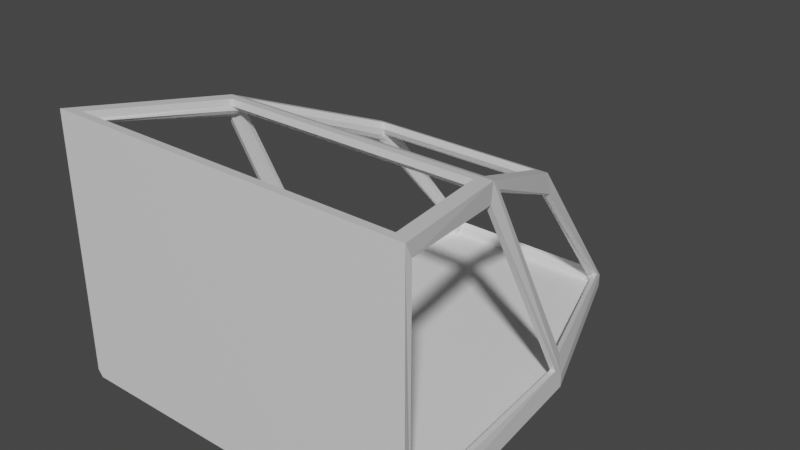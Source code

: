 # Source: MEGACOCK_Backup.blend  (saved by Blender 3.1.7; exported with 4.5.12 LTS)
import bpy
from mathutils import Matrix  # noqa: F401  (used for matrix-valued properties, if any)

bpy.ops.wm.read_factory_settings(use_empty=True)
scene = bpy.context.scene
scene.name = 'Scene'

# ---- collections
col_collection = bpy.data.collections.new('Collection'); scene.collection.children.link(col_collection)

# ---- materials (node trees are filled in below, after node groups)
mat_material = bpy.data.materials.new('Material')
mat_material.alpha_threshold = 0.0
mat_material.use_transparent_shadow = False
mat_material.line_color = (0.0, 0.0, 0.0, 1.0)

# ---- material node trees
mat_material.use_nodes = True; mat_material.node_tree.nodes.clear()
_N = mat_material.node_tree.nodes; _L = mat_material.node_tree.links
n0 = _N.new('ShaderNodeOutputMaterial'); n0.name = 'Material Output'; n0.location = (300, 300)
n1 = _N.new('ShaderNodeBsdfPrincipled'); n1.name = 'Principled BSDF'; n1.location = (10, 300)
n1.distribution = 'GGX'
n1.subsurface_method = 'RANDOM_WALK_SKIN'
n1.inputs[2].default_value = 0.4
n1.inputs[3].default_value = 1.45
n1.inputs[27].default_value = (0.0, 0.0, 0.0, 1.0)
n1.inputs[28].default_value = 1.0
_L.new(n1.outputs[0], n0.inputs[0])
n0.is_active_output = True

# ---- world
world_world = bpy.data.worlds.new('World'); scene.world = world_world
world_world.use_nodes = True; world_world.node_tree.nodes.clear()
_N = world_world.node_tree.nodes; _L = world_world.node_tree.links
n0 = _N.new('ShaderNodeOutputWorld'); n0.name = 'World Output'; n0.location = (300, 300)
n1 = _N.new('ShaderNodeBackground'); n1.name = 'Background'; n1.location = (10, 300)
n1.inputs[0].default_value = (0.05088, 0.05088, 0.05088, 1.0)
_L.new(n1.outputs[0], n0.inputs[0])
n0.is_active_output = True
world_world.color = (0.05088, 0.05088, 0.05088)
world_world.use_sun_shadow = False
world_world.sun_shadow_jitter_overblur = 0.0

# ---- meshes
me_cube = bpy.data.meshes.new('Cube')
me_cube.from_pydata([(2.364, 4.996, 3.191), (2.604, 7.207, 0.4593), (-2.364, 4.996, 3.191), (-2.604, 7.207, 0.4593), (-3.0, 1.59, 0.4593), (3.0, 1.59, 3.459), (-3.0, 1.59, 3.459), (3.0, 1.59, 0.4593), (1.505, 11.25, 0.4593), (-1.505, 11.25, 0.4593), (1.599, 8.426, 2.451), (-1.599, 8.426, 2.451), (-2.956, 1.805, 0.6768), (-2.996, 1.749, 3.29), (-2.397, 4.881, 2.97), (-2.626, 6.913, 0.6029), (-2.498, 7.308, 0.6937), (-2.347, 5.212, 3.058), (-1.695, 8.343, 2.233), (-1.55, 11.0, 0.5435), (2.626, 6.913, 0.6029), (2.397, 4.881, 2.97), (2.996, 1.749, 3.29), (2.956, 1.805, 0.6768), (2.176, 4.77, 3.209), (-2.176, 4.77, 3.209), (-2.739, 1.806, 3.442), (2.739, 1.806, 3.442), (-1.344, 11.12, 0.555), (-1.428, 8.562, 2.355), (1.428, 8.562, 2.355), (1.344, 11.12, 0.555), (-2.132, 5.178, 3.152), (2.132, 5.178, 3.152), (1.447, 8.241, 2.491), (-1.447, 8.241, 2.491), (2.347, 5.212, 3.058), (2.498, 7.308, 0.6937), (1.55, 11.0, 0.5435), (1.695, 8.343, 2.233), (-2.911, 1.739, 3.283), (-2.871, 1.795, 0.6694), (-2.541, 6.903, 0.5955), (-2.312, 4.871, 2.963), (-2.268, 5.19, 3.032), (-2.419, 7.286, 0.6676), (-1.471, 10.97, 0.5174), (-1.461, 8.285, 2.269), (2.312, 4.871, 2.963), (2.541, 6.903, 0.5955), (2.871, 1.795, 0.6694), (2.911, 1.739, 3.283), (-2.176, 4.763, 3.124), (2.176, 4.763, 3.124), (2.739, 1.8, 3.357), (-2.739, 1.8, 3.357), (-1.344, 11.07, 0.485), (1.344, 11.07, 0.485), (1.472, 8.308, 2.272), (-2.132, 5.16, 3.068), (2.132, 5.16, 3.068), (-2.16, 5.034, 3.025), (2.268, 5.19, 3.032), (2.419, 7.286, 0.6676), (-2.163, 4.92, 3.037), (1.471, 10.97, 0.5174), (-3.0, 1.59, 0.3054), (-2.919, 1.59, 0.225), (2.523, 7.207, 0.225), (2.604, 7.207, 0.3054), (-2.604, 7.207, 0.3054), (-2.523, 7.207, 0.225), (3.0, 1.59, 0.3054), (2.919, 1.59, 0.225), (1.446, 11.17, 0.225), (1.505, 11.25, 0.3054), (-1.446, 11.17, 0.225), (-1.505, 11.25, 0.3054), (-2.266, 4.977, 2.986), (-2.252, 5.084, 3.009), (-2.427, 7.158, 0.6436), (-2.467, 7.031, 0.6195), (-1.347, 10.97, 0.4675), (-1.389, 10.94, 0.4783), (-2.193, 5.051, 3.015), (-2.196, 4.945, 3.014), (1.407, 10.97, 0.4907), (1.364, 11.0, 0.4799), (2.252, 5.084, 3.009), (2.266, 4.977, 2.986), (2.467, 7.031, 0.6195), (2.427, 7.158, 0.6436), (2.198, 4.928, 2.997), (2.164, 4.901, 3.019), (2.138, 5.126, 3.02), (2.184, 5.136, 3.008), (2.189, 5.036, 2.995), (2.154, 5.017, 3.003), (-2.147, 5.028, 3.033), (-2.161, 4.896, 3.051), (2.161, 4.896, 3.051), (2.147, 5.028, 3.033), (2.206, 4.835, 3.017), (2.162, 4.799, 3.07), (2.722, 1.779, 3.332), (2.778, 1.759, 3.307), (-2.778, 1.759, 3.307), (-2.722, 1.779, 3.332), (-2.162, 4.799, 3.07), (-2.206, 4.835, 3.017), (-2.198, 5.152, 3.021), (-2.152, 5.142, 3.033), (-2.871, 1.792, 0.3974), (-2.541, 6.902, 0.3844), (-2.419, 7.284, 0.3834), (-1.471, 10.98, 0.374), (2.541, 6.902, 0.3844), (2.871, 1.792, 0.3974), (-1.344, 11.07, 0.3738), (1.344, 11.07, 0.3738), (2.419, 7.284, 0.3834), (1.471, 10.98, 0.374), (-2.46, 7.157, 0.3837), (-2.501, 7.029, 0.3841), (-1.386, 11.04, 0.3738), (-1.429, 11.01, 0.3739), (1.429, 11.01, 0.3739), (1.386, 11.04, 0.3738), (2.501, 7.029, 0.3841), (2.46, 7.157, 0.3837), (-1.428, 8.513, 2.285), (-1.452, 8.382, 2.231), (-1.617, 8.321, 2.207), (-1.515, 8.318, 2.205), (-1.447, 8.223, 2.407), (-1.441, 8.277, 2.337), (-1.434, 8.374, 2.296), (-1.535, 8.259, 2.251), (-1.479, 8.227, 2.318), (1.617, 8.321, 2.207), (1.532, 8.347, 2.217), (1.428, 8.513, 2.285), (1.469, 8.411, 2.243), (1.434, 8.374, 2.296), (1.447, 8.223, 2.407), (1.441, 8.277, 2.337), (1.464, 8.211, 2.305), (1.521, 8.243, 2.238)], [], [(29, 30, 141, 130), (9, 8, 75, 77), (31, 28, 56, 57), (22, 23, 50, 51), (68, 71, 76, 74), (28, 29, 130, 56), (4, 3, 70, 66), (71, 68, 73, 67), (1, 69, 75, 8), (21, 22, 51, 48), (23, 20, 49, 50), (1, 7, 72, 69), (70, 3, 9, 77), (14, 15, 42, 43), (4, 6, 13, 12), (6, 2, 14, 13), (2, 3, 15, 14), (3, 4, 12, 15), (3, 2, 17, 16), (2, 11, 18, 17), (11, 9, 19, 18), (9, 3, 16, 19), (1, 0, 21, 20), (0, 5, 22, 21), (5, 7, 23, 22), (7, 1, 20, 23), (0, 2, 25, 24), (2, 6, 26, 25), (6, 5, 27, 26), (5, 0, 24, 27), (9, 11, 29, 28), (11, 10, 30, 29), (10, 8, 31, 30), (8, 9, 28, 31), (2, 0, 33, 32), (0, 10, 34, 33), (10, 11, 35, 34), (11, 2, 32, 35), (0, 1, 37, 36), (1, 8, 38, 37), (8, 10, 39, 38), (10, 0, 36, 39), (36, 37, 63, 62), (16, 17, 44, 45), (30, 31, 57, 141), (39, 36, 62, 139), (19, 16, 45, 46), (37, 38, 65, 63), (17, 18, 132, 44), (24, 25, 52, 53), (38, 39, 139, 65), (18, 19, 46, 132), (27, 24, 53, 54), (25, 26, 55, 52), (32, 33, 60, 59), (12, 13, 40, 41), (26, 27, 54, 55), (35, 32, 59, 134), (15, 12, 41, 42), (33, 34, 144, 60), (13, 14, 43, 40), (20, 21, 48, 49), (34, 35, 134, 144), (73, 68, 69, 72), (71, 67, 66, 70), (74, 76, 77, 75), (76, 71, 70, 77), (75, 69, 68, 74), (5, 6, 4, 7), (7, 4, 66, 72), (72, 66, 67, 73), (45, 44, 79, 80), (80, 79, 78, 81), (81, 78, 43, 42), (56, 130, 131, 82), (82, 131, 133, 83), (83, 133, 132, 46), (65, 139, 140, 86), (86, 140, 142, 87), (87, 142, 141, 57), (62, 63, 91, 88), (88, 91, 90, 89), (89, 90, 49, 48), (51, 50, 41, 40), (144, 134, 135, 145), (145, 135, 136, 143), (143, 136, 130, 141), (139, 62, 95, 147), (147, 95, 94, 146), (146, 94, 60, 144), (59, 60, 101, 98), (98, 101, 100, 99), (99, 100, 53, 52), (54, 53, 103, 104), (104, 103, 102, 105), (105, 102, 48, 51), (52, 55, 107, 108), (108, 107, 106, 109), (109, 106, 40, 43), (134, 59, 111, 138), (138, 111, 110, 137), (137, 110, 44, 132), (65, 86, 126, 121), (82, 83, 125, 124), (49, 90, 128, 116), (86, 87, 127, 126), (90, 91, 129, 128), (81, 42, 113, 123), (42, 41, 112, 113), (83, 46, 115, 125), (50, 49, 116, 117), (87, 57, 119, 127), (57, 56, 118, 119), (91, 63, 120, 129), (63, 65, 121, 120), (41, 50, 117, 112), (45, 80, 122, 114), (46, 45, 114, 115), (56, 82, 124, 118), (80, 81, 123, 122), (112, 117, 116, 113), (113, 116, 128, 123), (123, 128, 129, 122), (122, 129, 120, 114), (114, 120, 121, 115), (115, 121, 126, 125), (125, 126, 127, 124), (124, 127, 119, 118), (47, 131, 130), (47, 132, 133), (47, 133, 131), (47, 135, 134), (47, 130, 136), (47, 136, 135), (47, 137, 132), (47, 134, 138), (47, 138, 137), (62, 88, 96, 95), (58, 140, 139), (58, 141, 142), (58, 142, 140), (58, 143, 141), (58, 144, 145), (58, 145, 143), (58, 146, 144), (58, 139, 147), (58, 147, 146), (92, 102, 103, 93), (96, 92, 93, 97), (95, 96, 97, 94), (93, 103, 53, 100), (97, 93, 100, 101), (94, 97, 101, 60), (88, 89, 92, 96), (89, 48, 102, 92), (78, 85, 109, 43), (85, 64, 108, 109), (64, 99, 52, 108), (79, 84, 85, 78), (84, 61, 64, 85), (61, 98, 99, 64), (44, 110, 84, 79), (110, 111, 61, 84), (111, 59, 98, 61), (104, 107, 55, 54), (105, 106, 107, 104), (51, 40, 106, 105)])
_uv = me_cube.uv_layers.new(name='UVMap')
_uv.uv.foreach_set('vector', [0.613, 0.2632, 0.613, 0.4868, 0.613, 0.4868, 0.613, 0.2632, 0.375, 0.25, 0.375, 0.5, 0.375, 0.5, 0.375, 0.25, 0.387, 0.4863, 0.387, 0.2637, 0.387, 0.2637, 0.387, 0.4863, 0.6115, 0.6198, 0.3936, 0.6195, 0.3936, 0.6195, 0.6115, 0.6198, 0.3711, 0.5, 0.1289, 0.5, 0.131, 0.5, 0.369, 0.5, 0.387, 0.2637, 0.613, 0.2632, 0.613, 0.2632, 0.387, 0.2637, 0.375, 0.125, 0.375, 0.25, 0.375, 0.25, 0.375, 0.125, 0.1289, 0.5, 0.3711, 0.5, 0.3716, 0.625, 0.1284, 0.625, 0.375, 0.5, 0.375, 0.5, 0.375, 0.5, 0.375, 0.5, 0.604, 0.5087, 0.6115, 0.6198, 0.6115, 0.6198, 0.604, 0.5087, 0.3936, 0.6195, 0.3879, 0.5042, 0.3879, 0.5042, 0.3936, 0.6195, 0.375, 0.5, 0.375, 0.625, 0.375, 0.625, 0.375, 0.5, 0.375, 0.25, 0.375, 0.25, 0.375, 0.25, 0.375, 0.25, 0.604, 0.2413, 0.3879, 0.2458, 0.3879, 0.2458, 0.604, 0.2413, 0.375, 0.125, 0.625, 0.125, 0.6115, 0.1302, 0.3936, 0.1305, 0.625, 0.125, 0.625, 0.25, 0.604, 0.2413, 0.6115, 0.1302, 0.625, 0.25, 0.375, 0.25, 0.3879, 0.2458, 0.604, 0.2413, 0.375, 0.25, 0.375, 0.125, 0.3936, 0.1305, 0.3879, 0.2458, 0.375, 0.25, 0.625, 0.25, 0.6152, 0.25, 0.3997, 0.25, 0.625, 0.25, 0.625, 0.25, 0.5933, 0.25, 0.6152, 0.25, 0.625, 0.25, 0.375, 0.25, 0.3854, 0.25, 0.5933, 0.25, 0.375, 0.25, 0.375, 0.25, 0.3997, 0.25, 0.3854, 0.25, 0.375, 0.5, 0.625, 0.5, 0.604, 0.5087, 0.3879, 0.5042, 0.625, 0.5, 0.625, 0.625, 0.6115, 0.6198, 0.604, 0.5087, 0.625, 0.625, 0.375, 0.625, 0.3936, 0.6195, 0.6115, 0.6198, 0.375, 0.625, 0.375, 0.5, 0.3879, 0.5042, 0.3936, 0.6195, 0.625, 0.5, 0.875, 0.5, 0.8636, 0.5083, 0.6364, 0.5083, 0.875, 0.5, 0.875, 0.625, 0.8654, 0.6171, 0.8636, 0.5083, 0.875, 0.625, 0.625, 0.625, 0.6346, 0.6171, 0.8654, 0.6171, 0.625, 0.625, 0.625, 0.5, 0.6364, 0.5083, 0.6346, 0.6171, 0.375, 0.25, 0.625, 0.25, 0.613, 0.2632, 0.387, 0.2637, 0.625, 0.25, 0.625, 0.5, 0.613, 0.4868, 0.613, 0.2632, 0.625, 0.5, 0.375, 0.5, 0.387, 0.4863, 0.613, 0.4868, 0.375, 0.5, 0.375, 0.25, 0.387, 0.2637, 0.387, 0.4863, 0.875, 0.5, 0.625, 0.5, 0.6358, 0.5, 0.8642, 0.5, 0.625, 0.5, 0.625, 0.5, 0.6388, 0.5, 0.6358, 0.5, 0.625, 0.5, 0.875, 0.5, 0.8612, 0.5, 0.6388, 0.5, 0.875, 0.5, 0.875, 0.5, 0.8642, 0.5, 0.8612, 0.5, 0.625, 0.5, 0.375, 0.5, 0.3997, 0.5, 0.6152, 0.5, 0.375, 0.5, 0.375, 0.5, 0.3854, 0.5, 0.3997, 0.5, 0.375, 0.5, 0.625, 0.5, 0.5933, 0.5, 0.3854, 0.5, 0.625, 0.5, 0.625, 0.5, 0.6152, 0.5, 0.5933, 0.5, 0.6152, 0.5, 0.3997, 0.5, 0.3997, 0.5, 0.6152, 0.5, 0.3997, 0.25, 0.6152, 0.25, 0.6152, 0.25, 0.3997, 0.25, 0.613, 0.4868, 0.387, 0.4863, 0.387, 0.4863, 0.613, 0.4868, 0.5933, 0.5, 0.6152, 0.5, 0.6152, 0.5, 0.5933, 0.5, 0.3854, 0.25, 0.3997, 0.25, 0.3997, 0.25, 0.3854, 0.25, 0.3997, 0.5, 0.3854, 0.5, 0.3854, 0.5, 0.3997, 0.5, 0.6152, 0.25, 0.5933, 0.25, 0.5933, 0.25, 0.6152, 0.25, 0.6364, 0.5083, 0.8636, 0.5083, 0.8636, 0.5083, 0.6364, 0.5083, 0.3854, 0.5, 0.5933, 0.5, 0.5933, 0.5, 0.3854, 0.5, 0.5933, 0.25, 0.3854, 0.25, 0.3854, 0.25, 0.5933, 0.25, 0.6346, 0.6171, 0.6364, 0.5083, 0.6364, 0.5083, 0.6346, 0.6171, 0.8636, 0.5083, 0.8654, 0.6171, 0.8654, 0.6171, 0.8636, 0.5083, 0.8642, 0.5, 0.6358, 0.5, 0.6358, 0.5, 0.8642, 0.5, 0.3936, 0.1305, 0.6115, 0.1302, 0.6115, 0.1302, 0.3936, 0.1305, 0.8654, 0.6171, 0.6346, 0.6171, 0.6346, 0.6171, 0.8654, 0.6171, 0.8612, 0.5, 0.8642, 0.5, 0.8642, 0.5, 0.8612, 0.5, 0.3879, 0.2458, 0.3936, 0.1305, 0.3936, 0.1305, 0.3879, 0.2458, 0.6358, 0.5, 0.6388, 0.5, 0.6388, 0.5, 0.6358, 0.5, 0.6115, 0.1302, 0.604, 0.2413, 0.604, 0.2413, 0.6115, 0.1302, 0.3879, 0.5042, 0.604, 0.5087, 0.604, 0.5087, 0.3879, 0.5042, 0.6388, 0.5, 0.8612, 0.5, 0.8612, 0.5, 0.6388, 0.5, 0.3716, 0.625, 0.3711, 0.5, 0.375, 0.5, 0.375, 0.625, 0.1289, 0.5, 0.1284, 0.625, 0.125, 0.625, 0.125, 0.5, 0.369, 0.5, 0.131, 0.5, 0.125, 0.5, 0.375, 0.5, 0.131, 0.5, 0.1289, 0.5, 0.125, 0.5, 0.125, 0.5, 0.375, 0.5, 0.375, 0.5, 0.3711, 0.5, 0.369, 0.5, 0.625, 0.625, 0.625, 0.125, 0.375, 0.125, 0.375, 0.625, 0.375, 0.625, 0.375, 0.125, 0.375, 0.125, 0.375, 0.625, 0.375, 0.625, 0.125, 0.625, 0.1284, 0.625, 0.3716, 0.625, 0.3997, 0.25, 0.6152, 0.25, 0.6114, 0.2471, 0.3957, 0.2486, 0.3957, 0.2486, 0.6114, 0.2471, 0.6077, 0.2442, 0.3918, 0.2472, 0.3918, 0.2472, 0.6077, 0.2442, 0.604, 0.2413, 0.3879, 0.2458, 0.387, 0.2637, 0.613, 0.2632, 0.6064, 0.2588, 0.3865, 0.2591, 0.3865, 0.2591, 0.6064, 0.2588, 0.5999, 0.2544, 0.3859, 0.2546, 0.3859, 0.2546, 0.5999, 0.2544, 0.5933, 0.25, 0.3854, 0.25, 0.3854, 0.5, 0.5933, 0.5, 0.5999, 0.4956, 0.3859, 0.4954, 0.3859, 0.4954, 0.5999, 0.4956, 0.6064, 0.4912, 0.3865, 0.4909, 0.3865, 0.4909, 0.6064, 0.4912, 0.613, 0.4868, 0.387, 0.4863, 0.6152, 0.5, 0.3997, 0.5, 0.3957, 0.5014, 0.6114, 0.5029, 0.6114, 0.5029, 0.3957, 0.5014, 0.3918, 0.5028, 0.6077, 0.5058, 0.6077, 0.5058, 0.3918, 0.5028, 0.3879, 0.5042, 0.604, 0.5087, 0.6115, 0.6198, 0.3936, 0.6195, 0.3936, 0.1305, 0.6115, 0.1302, 0.6388, 0.5, 0.8612, 0.5, 0.7785, 0.4211, 0.6302, 0.4956, 0.6302, 0.4956, 0.7785, 0.4211, 0.6957, 0.3421, 0.6216, 0.4912, 0.6216, 0.4912, 0.6957, 0.3421, 0.613, 0.2632, 0.613, 0.4868, 0.5933, 0.5, 0.6152, 0.5, 0.622, 0.5, 0.6085, 0.5, 0.6085, 0.5, 0.622, 0.5, 0.6289, 0.5, 0.6236, 0.5, 0.6236, 0.5, 0.6289, 0.5, 0.6358, 0.5, 0.6388, 0.5, 0.8642, 0.5, 0.6358, 0.5, 0.636, 0.5028, 0.864, 0.5028, 0.864, 0.5028, 0.636, 0.5028, 0.6362, 0.5055, 0.8638, 0.5055, 0.8638, 0.5055, 0.6362, 0.5055, 0.6364, 0.5083, 0.8636, 0.5083, 0.6346, 0.6171, 0.6364, 0.5083, 0.6256, 0.5084, 0.6269, 0.618, 0.6269, 0.618, 0.6256, 0.5084, 0.6148, 0.5085, 0.6192, 0.6189, 0.6192, 0.6189, 0.6148, 0.5085, 0.604, 0.5087, 0.6115, 0.6198, 0.8636, 0.5083, 0.8654, 0.6171, 0.7808, 0.4548, 0.7771, 0.4193, 0.7771, 0.4193, 0.7808, 0.4548, 0.6962, 0.2925, 0.6905, 0.3303, 0.6905, 0.3303, 0.6962, 0.2925, 0.6115, 0.1302, 0.604, 0.2413, 0.8612, 0.5, 0.8642, 0.5, 0.7812, 0.4167, 0.7719, 0.4167, 0.7719, 0.4167, 0.7812, 0.4167, 0.6982, 0.3333, 0.6826, 0.3333, 0.6826, 0.3333, 0.6982, 0.3333, 0.6152, 0.25, 0.5933, 0.25, 0.3854, 0.5, 0.3859, 0.4954, 0.3859, 0.4954, 0.3854, 0.5, 0.3865, 0.2591, 0.3859, 0.2546, 0.3859, 0.2546, 0.3865, 0.2591, 0.3879, 0.5042, 0.3918, 0.5028, 0.3918, 0.5028, 0.3879, 0.5042, 0.3859, 0.4954, 0.3865, 0.4909, 0.3865, 0.4909, 0.3859, 0.4954, 0.3918, 0.5028, 0.3957, 0.5014, 0.3957, 0.5014, 0.3918, 0.5028, 0.3918, 0.2472, 0.3879, 0.2458, 0.3879, 0.2458, 0.3918, 0.2472, 0.3879, 0.2458, 0.3936, 0.1305, 0.3936, 0.1305, 0.3879, 0.2458, 0.3859, 0.2546, 0.3854, 0.25, 0.3854, 0.25, 0.3859, 0.2546, 0.3936, 0.6195, 0.3879, 0.5042, 0.3879, 0.5042, 0.3936, 0.6195, 0.3865, 0.4909, 0.387, 0.4863, 0.387, 0.4863, 0.3865, 0.4909, 0.387, 0.4863, 0.387, 0.2637, 0.387, 0.2637, 0.387, 0.4863, 0.3957, 0.5014, 0.3997, 0.5, 0.3997, 0.5, 0.3957, 0.5014, 0.3997, 0.5, 0.3854, 0.5, 0.3854, 0.5, 0.3997, 0.5, 0.3936, 0.1305, 0.3936, 0.6195, 0.3936, 0.6195, 0.3936, 0.1305, 0.3997, 0.25, 0.3957, 0.2486, 0.3957, 0.2486, 0.3997, 0.25, 0.3854, 0.25, 0.3997, 0.25, 0.3997, 0.25, 0.3854, 0.25, 0.387, 0.2637, 0.3865, 0.2591, 0.3865, 0.2591, 0.387, 0.2637, 0.3957, 0.2486, 0.3918, 0.2472, 0.3918, 0.2472, 0.3957, 0.2486, 0.3936, 0.1305, 0.3936, 0.6195, 0.3879, 0.5042, 0.3879, 0.2458, 0.3879, 0.2458, 0.3879, 0.5042, 0.3918, 0.5028, 0.3918, 0.2472, 0.3918, 0.2472, 0.3918, 0.5028, 0.3957, 0.5014, 0.3957, 0.2486, 0.3957, 0.2486, 0.3957, 0.5014, 0.3997, 0.5, 0.3997, 0.25, 0.3997, 0.25, 0.3997, 0.5, 0.3854, 0.5, 0.3854, 0.25, 0.3854, 0.25, 0.3854, 0.5, 0.3859, 0.4954, 0.3859, 0.2546, 0.3859, 0.2546, 0.3859, 0.4954, 0.3865, 0.4909, 0.3865, 0.2591, 0.3865, 0.2591, 0.3865, 0.4909, 0.387, 0.4863, 0.387, 0.2637, 0.6472, 0.2971, 0.6064, 0.2588, 0.613, 0.2632, 0.6344, 0.2876, 0.5933, 0.25, 0.5999, 0.2544, 0.6402, 0.2926, 0.5999, 0.2544, 0.6064, 0.2588, 0.7607, 0.4051, 0.7785, 0.4211, 0.8612, 0.5, 0.647, 0.2965, 0.613, 0.2632, 0.6957, 0.3421, 0.6664, 0.3151, 0.6957, 0.3421, 0.7785, 0.4211, 0.6733, 0.324, 0.6826, 0.3333, 0.5933, 0.25, 0.7824, 0.4257, 0.8612, 0.5, 0.7719, 0.4167, 0.7625, 0.4072, 0.7719, 0.4167, 0.6826, 0.3333, 0.6152, 0.5, 0.6114, 0.5029, 0.6196, 0.5029, 0.622, 0.5, 0.6041, 0.4965, 0.5999, 0.4956, 0.5933, 0.5, 0.6132, 0.4904, 0.613, 0.4868, 0.6064, 0.4912, 0.6117, 0.4916, 0.6064, 0.4912, 0.5999, 0.4956, 0.6165, 0.4923, 0.6216, 0.4912, 0.613, 0.4868, 0.6296, 0.4985, 0.6388, 0.5, 0.6302, 0.4956, 0.6256, 0.4971, 0.6302, 0.4956, 0.6216, 0.4912, 0.624, 0.4989, 0.6236, 0.5, 0.6388, 0.5, 0.6, 0.4985, 0.5933, 0.5, 0.6085, 0.5, 0.6099, 0.4989, 0.6085, 0.5, 0.6236, 0.5, 0.6172, 0.5057, 0.6148, 0.5085, 0.6256, 0.5084, 0.6267, 0.5056, 0.6196, 0.5029, 0.6172, 0.5057, 0.6267, 0.5056, 0.6278, 0.5028, 0.622, 0.5, 0.6196, 0.5029, 0.6278, 0.5028, 0.6289, 0.5, 0.6267, 0.5056, 0.6256, 0.5084, 0.6364, 0.5083, 0.6362, 0.5055, 0.6278, 0.5028, 0.6267, 0.5056, 0.6362, 0.5055, 0.636, 0.5028, 0.6289, 0.5, 0.6278, 0.5028, 0.636, 0.5028, 0.6358, 0.5, 0.6114, 0.5029, 0.6077, 0.5058, 0.6172, 0.5057, 0.6196, 0.5029, 0.6077, 0.5058, 0.604, 0.5087, 0.6148, 0.5085, 0.6172, 0.5057, 0.6077, 0.2442, 0.6931, 0.3313, 0.6905, 0.3303, 0.604, 0.2413, 0.6931, 0.3313, 0.7785, 0.4184, 0.7771, 0.4193, 0.6905, 0.3303, 0.7785, 0.4184, 0.8638, 0.5055, 0.8636, 0.5083, 0.7771, 0.4193, 0.6114, 0.2471, 0.6956, 0.3323, 0.6931, 0.3313, 0.6077, 0.2442, 0.6956, 0.3323, 0.7798, 0.4175, 0.7785, 0.4184, 0.6931, 0.3313, 0.7798, 0.4175, 0.864, 0.5028, 0.8638, 0.5055, 0.7785, 0.4184, 0.6152, 0.25, 0.6982, 0.3333, 0.6956, 0.3323, 0.6114, 0.2471, 0.6982, 0.3333, 0.7812, 0.4167, 0.7798, 0.4175, 0.6956, 0.3323, 0.7812, 0.4167, 0.8642, 0.5, 0.864, 0.5028, 0.7798, 0.4175, 0.6269, 0.618, 0.7808, 0.4548, 0.8654, 0.6171, 0.6346, 0.6171, 0.6192, 0.6189, 0.6962, 0.2925, 0.7808, 0.4548, 0.6269, 0.618, 0.6115, 0.6198, 0.6115, 0.1302, 0.6962, 0.2925, 0.6192, 0.6189])
me_cube.materials.append(mat_material)
me_cube.use_remesh_preserve_volume = False
me_cube.use_remesh_preserve_attributes = False
me_cube.use_mirror_vertex_groups = False
me_cube.update()

# ---- objects
ob_cockpit = bpy.data.objects.new('Cockpit', me_cube)

# ---- transforms, parenting, visibility, modifiers, constraints
ob_cockpit.location = (0.0, -0.485, 1.817)
ob_cockpit.scale = (1.0, 0.7273, 1.333)
ob_cockpit.lock_rotations_4d = False
ob_cockpit.empty_display_type = 'ARROWS'
ob_cockpit.lineart.crease_threshold = 0.0

# ---- collection membership
col_collection.objects.link(ob_cockpit)

# ---- scene / render settings (as saved in the file)
scene.frame_start = 1; scene.frame_end = 250; scene.frame_set(1)
scene.render.engine = 'BLENDER_EEVEE_NEXT'
scene.cycles.sampling_pattern = 'TABULATED_SOBOL'
scene.cycles.use_light_tree = False
scene.view_settings.view_transform = 'Filmic'
bpy.context.view_layer.update()

# ---- added for rendering (the .blend has no active camera and no usable light): camera, sun
cam_auto = bpy.data.cameras.new('AutoCamera')
cam_auto.lens = 50.0
cam_auto.sensor_width = 36.0
cam_auto.clip_end = 1000.0
ob_auto_camera = bpy.data.objects.new('AutoCamera', cam_auto)
scene.collection.objects.link(ob_auto_camera)
ob_auto_camera.location = (9.43545, -7.13691, 11.8219)
ob_auto_camera.rotation_euler = (1.09748, -7.21219e-08, 0.694738)
scene.camera = ob_auto_camera
light_auto_sun = bpy.data.lights.new('AutoSun', 'SUN')
light_auto_sun.energy = 3.0
light_auto_sun.angle = 0.0523599
ob_auto_sun = bpy.data.objects.new('AutoSun', light_auto_sun)
scene.collection.objects.link(ob_auto_sun)
ob_auto_sun.rotation_euler = (0.872665, 0.174533, 0.523599)
bpy.context.view_layer.update()
